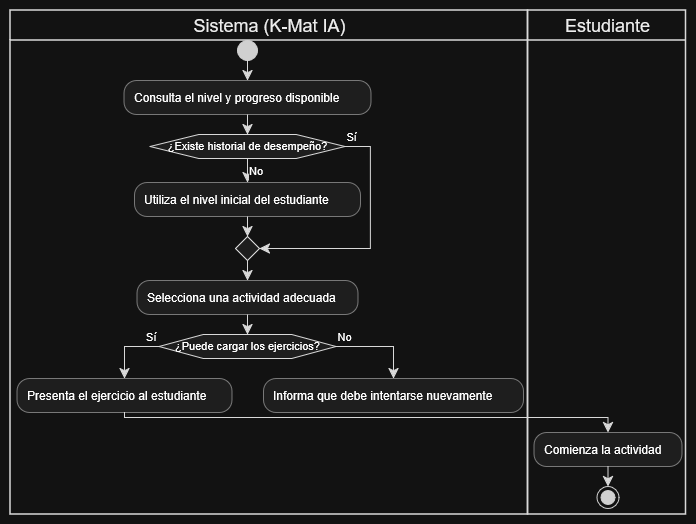

The diagram above was exported from draw.io. Its source (the exported page's mxGraphModel, read from the mxfile embedded in the PNG):
<mxGraphModel dx="1269" dy="506" grid="1" gridSize="10" guides="1" tooltips="1" connect="1" arrows="1" fold="1" page="1" pageScale="1" pageWidth="827" pageHeight="1169" math="0" shadow="0">
  <root>
    <mxCell id="0" />
    <mxCell id="1" parent="0" />
    <UserObject label="" plantUmlData="{&#10;  &quot;data&quot;: &quot;@startuml\n|Sistema (K-Mat IA)|\nstart\n:Consulta el nivel y progreso disponible;\nif (¿Existe historial de desempeño?) then (No)\n  :Utiliza el nivel inicial del estudiante;\nelse (Sí)\nendif\n:Selecciona una actividad adecuada;\nif (¿Puede cargar los ejercicios?) then (Sí)\n  :Presenta el ejercicio al estudiante;\n  |Estudiante|\n  :Comienza la actividad;\n  stop\nelse (No)\n  |Sistema (K-Mat IA)|\n  :Informa que debe intentarse nuevamente;\n  detach\nendif\n@enduml&quot;,&#10;  &quot;config&quot;: null&#10;}" id="rxtPXEcfoFJLYGeZzBoL-1">
      <mxCell connectable="0" parent="1" style="group;transparentBounds=1;editIcon=1;lockedGroup=0;groupPadding=10;" vertex="1">
        <mxGeometry as="geometry" />
      </mxCell>
    </UserObject>
    <UserObject label="Sistema (K-Mat IA)" plantUmlId="lane_33" plantUmlBaseStyle="swimlane;collapsible=0;startSize=30;fillColor=none;swimlaneFillColor=none;strokeColor=#181818;strokeWidth=1.5;fontColor=#000000;fontSize=18;fontStyle=0;html=1;" plantUmlBaseValue="Sistema (K-Mat IA)" id="rxtPXEcfoFJLYGeZzBoL-2">
      <mxCell parent="rxtPXEcfoFJLYGeZzBoL-1" style="swimlane;collapsible=0;startSize=30;fillColor=none;swimlaneFillColor=none;strokeColor=#181818;strokeWidth=1.5;fontColor=#000000;fontSize=18;fontStyle=0;html=1;" vertex="1">
        <mxGeometry height="504" width="517.5" x="30" y="30" as="geometry" />
      </mxCell>
    </UserObject>
    <UserObject label="Estudiante" plantUmlId="lane_34" plantUmlBaseStyle="swimlane;collapsible=0;startSize=30;fillColor=none;swimlaneFillColor=none;strokeColor=#181818;strokeWidth=1.5;fontColor=#000000;fontSize=18;fontStyle=0;html=1;" plantUmlBaseValue="Estudiante" id="rxtPXEcfoFJLYGeZzBoL-3">
      <mxCell parent="rxtPXEcfoFJLYGeZzBoL-1" style="swimlane;collapsible=0;startSize=30;fillColor=none;swimlaneFillColor=none;strokeColor=#181818;strokeWidth=1.5;fontColor=#000000;fontSize=18;fontStyle=0;html=1;" vertex="1">
        <mxGeometry height="504" width="158" x="547.5" y="30" as="geometry" />
      </mxCell>
    </UserObject>
    <UserObject label="" plantUmlId="start_0" plantUmlBaseStyle="ellipse;fillColor=#222222;strokeColor=#222222;" plantUmlBaseValue="" id="rxtPXEcfoFJLYGeZzBoL-4">
      <mxCell parent="rxtPXEcfoFJLYGeZzBoL-1" style="ellipse;fillColor=#222222;strokeColor=#222222;" vertex="1">
        <mxGeometry height="20" width="20" x="257" y="60" as="geometry" />
      </mxCell>
    </UserObject>
    <UserObject label="" plantUmlId="e_1" plantUmlBaseStyle="endArrow=classic;endSize=8;strokeColor=#181818;curved=0;rounded=0;fontSize=11;sourcePerimeterSpacing=0;targetPerimeterSpacing=0;" plantUmlBaseValue="" id="rxtPXEcfoFJLYGeZzBoL-5">
      <mxCell edge="1" parent="rxtPXEcfoFJLYGeZzBoL-1" source="rxtPXEcfoFJLYGeZzBoL-4" style="endArrow=classic;endSize=8;strokeColor=#181818;curved=0;rounded=0;fontSize=11;sourcePerimeterSpacing=0;targetPerimeterSpacing=0;" target="rxtPXEcfoFJLYGeZzBoL-6">
        <mxGeometry relative="1" as="geometry">
          <mxPoint x="267" y="80" as="sourcePoint" />
          <mxPoint x="267" y="100" as="targetPoint" />
        </mxGeometry>
      </mxCell>
    </UserObject>
    <UserObject label="Consulta el nivel y progreso disponible" plantUmlId="action_2" plantUmlBaseStyle="rounded=1;absoluteArcSize=1;arcSize=25;fillColor=#F1F1F1;strokeColor=#181818;strokeWidth=0.5;whiteSpace=wrap;fontSize=12;align=left;spacingLeft=8;" plantUmlBaseValue="Consulta el nivel y progreso disponible" id="rxtPXEcfoFJLYGeZzBoL-6">
      <mxCell parent="rxtPXEcfoFJLYGeZzBoL-1" style="rounded=1;absoluteArcSize=1;arcSize=25;fillColor=#F1F1F1;strokeColor=#181818;strokeWidth=0.5;whiteSpace=wrap;fontSize=12;align=left;spacingLeft=8;" vertex="1">
        <mxGeometry height="34" width="247" x="143.5" y="100" as="geometry" />
      </mxCell>
    </UserObject>
    <UserObject label="" plantUmlId="e_3" plantUmlBaseStyle="endArrow=classic;endSize=8;strokeColor=#181818;entryX=0.5;entryY=0;entryDx=0;entryDy=0;curved=0;rounded=0;fontSize=11;sourcePerimeterSpacing=0;targetPerimeterSpacing=0;" plantUmlBaseValue="" id="rxtPXEcfoFJLYGeZzBoL-7">
      <mxCell edge="1" parent="rxtPXEcfoFJLYGeZzBoL-1" source="rxtPXEcfoFJLYGeZzBoL-6" style="endArrow=classic;endSize=8;strokeColor=#181818;entryX=0.5;entryY=0;entryDx=0;entryDy=0;curved=0;rounded=0;fontSize=11;sourcePerimeterSpacing=0;targetPerimeterSpacing=0;" target="rxtPXEcfoFJLYGeZzBoL-8">
        <mxGeometry relative="1" as="geometry">
          <mxPoint x="267" y="134" as="sourcePoint" />
          <mxPoint x="267" y="154" as="targetPoint" />
        </mxGeometry>
      </mxCell>
    </UserObject>
    <UserObject label="¿Existe historial de desempeño?" plantUmlId="diamond_5" plantUmlBaseStyle="shape=hexagon;perimeter=hexagonPerimeter2;fillColor=#F1F1F1;strokeColor=#181818;whiteSpace=wrap;fontSize=11;" plantUmlBaseValue="¿Existe historial de desempeño?" id="rxtPXEcfoFJLYGeZzBoL-8">
      <mxCell parent="rxtPXEcfoFJLYGeZzBoL-1" style="shape=hexagon;perimeter=hexagonPerimeter2;fillColor=#F1F1F1;strokeColor=#181818;whiteSpace=wrap;fontSize=11;" vertex="1">
        <mxGeometry height="24" width="195" x="169.5" y="154" as="geometry" />
      </mxCell>
    </UserObject>
    <UserObject label="No" plantUmlId="e_6" plantUmlBaseStyle="endArrow=classic;endSize=8;strokeColor=#181818;fontSize=11;labelPosition=right;align=left;verticalAlign=top;exitX=0.5;exitY=1;exitDx=0;exitDy=0;curved=0;rounded=0;sourcePerimeterSpacing=0;targetPerimeterSpacing=0;" plantUmlBaseValue="No" id="rxtPXEcfoFJLYGeZzBoL-9">
      <mxCell edge="1" parent="rxtPXEcfoFJLYGeZzBoL-1" source="rxtPXEcfoFJLYGeZzBoL-8" style="endArrow=classic;endSize=8;strokeColor=#181818;fontSize=11;labelPosition=right;align=left;verticalAlign=top;exitX=0.5;exitY=1;exitDx=0;exitDy=0;curved=0;rounded=0;sourcePerimeterSpacing=0;targetPerimeterSpacing=0;" target="rxtPXEcfoFJLYGeZzBoL-10">
        <mxGeometry relative="1" x="-1" as="geometry">
          <mxPoint x="267" y="178" as="sourcePoint" />
          <mxPoint x="267" y="202" as="targetPoint" />
        </mxGeometry>
      </mxCell>
    </UserObject>
    <UserObject label="Utiliza el nivel inicial del estudiante" plantUmlId="action_7" plantUmlBaseStyle="rounded=1;absoluteArcSize=1;arcSize=25;fillColor=#F1F1F1;strokeColor=#181818;strokeWidth=0.5;whiteSpace=wrap;fontSize=12;align=left;spacingLeft=8;" plantUmlBaseValue="Utiliza el nivel inicial del estudiante" id="rxtPXEcfoFJLYGeZzBoL-10">
      <mxCell parent="rxtPXEcfoFJLYGeZzBoL-1" style="rounded=1;absoluteArcSize=1;arcSize=25;fillColor=#F1F1F1;strokeColor=#181818;strokeWidth=0.5;whiteSpace=wrap;fontSize=12;align=left;spacingLeft=8;" vertex="1">
        <mxGeometry height="34" width="226" x="154" y="202" as="geometry" />
      </mxCell>
    </UserObject>
    <UserObject label="Sí" plantUmlId="e_8" plantUmlBaseStyle="endArrow=classic;endSize=8;strokeColor=#181818;fontSize=11;verticalAlign=bottom;labelPosition=right;align=left;exitX=1;exitY=0.5;exitDx=0;exitDy=0;entryX=1;entryY=0.5;entryDx=0;entryDy=0;curved=0;rounded=0;sourcePerimeterSpacing=0;targetPerimeterSpacing=0;" plantUmlBaseValue="Sí" id="rxtPXEcfoFJLYGeZzBoL-11">
      <mxCell edge="1" parent="rxtPXEcfoFJLYGeZzBoL-1" source="rxtPXEcfoFJLYGeZzBoL-8" style="endArrow=classic;endSize=8;strokeColor=#181818;fontSize=11;verticalAlign=bottom;labelPosition=right;align=left;exitX=1;exitY=0.5;exitDx=0;exitDy=0;entryX=1;entryY=0.5;entryDx=0;entryDy=0;curved=0;rounded=0;sourcePerimeterSpacing=0;targetPerimeterSpacing=0;" target="rxtPXEcfoFJLYGeZzBoL-12">
        <mxGeometry relative="1" x="-1" as="geometry">
          <Array as="points">
            <mxPoint x="390" y="166" />
            <mxPoint x="390" y="268" />
          </Array>
          <mxPoint x="364.5" y="166" as="sourcePoint" />
          <mxPoint x="279" y="268" as="targetPoint" />
        </mxGeometry>
      </mxCell>
    </UserObject>
    <UserObject label="" plantUmlId="merge_9" plantUmlBaseStyle="rhombus;fillColor=#F1F1F1;strokeColor=#181818;" plantUmlBaseValue="" id="rxtPXEcfoFJLYGeZzBoL-12">
      <mxCell parent="rxtPXEcfoFJLYGeZzBoL-1" style="rhombus;fillColor=#F1F1F1;strokeColor=#181818;" vertex="1">
        <mxGeometry height="24" width="24" x="255" y="256" as="geometry" />
      </mxCell>
    </UserObject>
    <UserObject label="" plantUmlId="e_10" plantUmlBaseStyle="endArrow=classic;endSize=8;strokeColor=#181818;entryX=0.5;entryY=0;entryDx=0;entryDy=0;curved=0;rounded=0;fontSize=11;sourcePerimeterSpacing=0;targetPerimeterSpacing=0;" plantUmlBaseValue="" id="rxtPXEcfoFJLYGeZzBoL-13">
      <mxCell edge="1" parent="rxtPXEcfoFJLYGeZzBoL-1" source="rxtPXEcfoFJLYGeZzBoL-10" style="endArrow=classic;endSize=8;strokeColor=#181818;entryX=0.5;entryY=0;entryDx=0;entryDy=0;curved=0;rounded=0;fontSize=11;sourcePerimeterSpacing=0;targetPerimeterSpacing=0;" target="rxtPXEcfoFJLYGeZzBoL-12">
        <mxGeometry relative="1" as="geometry">
          <mxPoint x="267" y="236" as="sourcePoint" />
          <mxPoint x="267" y="256" as="targetPoint" />
        </mxGeometry>
      </mxCell>
    </UserObject>
    <UserObject label="" plantUmlId="e_13" plantUmlBaseStyle="endArrow=classic;endSize=8;strokeColor=#181818;exitX=0.5;exitY=1;exitDx=0;exitDy=0;curved=0;rounded=0;fontSize=11;sourcePerimeterSpacing=0;targetPerimeterSpacing=0;" plantUmlBaseValue="" id="rxtPXEcfoFJLYGeZzBoL-14">
      <mxCell edge="1" parent="rxtPXEcfoFJLYGeZzBoL-1" source="rxtPXEcfoFJLYGeZzBoL-12" style="endArrow=classic;endSize=8;strokeColor=#181818;exitX=0.5;exitY=1;exitDx=0;exitDy=0;curved=0;rounded=0;fontSize=11;sourcePerimeterSpacing=0;targetPerimeterSpacing=0;" target="rxtPXEcfoFJLYGeZzBoL-15">
        <mxGeometry relative="1" as="geometry">
          <mxPoint x="267" y="280" as="sourcePoint" />
          <mxPoint x="267" y="300" as="targetPoint" />
        </mxGeometry>
      </mxCell>
    </UserObject>
    <UserObject label="Selecciona una actividad adecuada" plantUmlId="action_14" plantUmlBaseStyle="rounded=1;absoluteArcSize=1;arcSize=25;fillColor=#F1F1F1;strokeColor=#181818;strokeWidth=0.5;whiteSpace=wrap;fontSize=12;align=left;spacingLeft=8;" plantUmlBaseValue="Selecciona una actividad adecuada" id="rxtPXEcfoFJLYGeZzBoL-15">
      <mxCell parent="rxtPXEcfoFJLYGeZzBoL-1" style="rounded=1;absoluteArcSize=1;arcSize=25;fillColor=#F1F1F1;strokeColor=#181818;strokeWidth=0.5;whiteSpace=wrap;fontSize=12;align=left;spacingLeft=8;" vertex="1">
        <mxGeometry height="34" width="221" x="156.5" y="300" as="geometry" />
      </mxCell>
    </UserObject>
    <UserObject label="" plantUmlId="e_15" plantUmlBaseStyle="endArrow=classic;endSize=8;strokeColor=#181818;entryX=0.5;entryY=0;entryDx=0;entryDy=0;curved=0;rounded=0;fontSize=11;sourcePerimeterSpacing=0;targetPerimeterSpacing=0;" plantUmlBaseValue="" id="rxtPXEcfoFJLYGeZzBoL-16">
      <mxCell edge="1" parent="rxtPXEcfoFJLYGeZzBoL-1" source="rxtPXEcfoFJLYGeZzBoL-15" style="endArrow=classic;endSize=8;strokeColor=#181818;entryX=0.5;entryY=0;entryDx=0;entryDy=0;curved=0;rounded=0;fontSize=11;sourcePerimeterSpacing=0;targetPerimeterSpacing=0;" target="rxtPXEcfoFJLYGeZzBoL-17">
        <mxGeometry relative="1" as="geometry">
          <mxPoint x="267" y="334" as="sourcePoint" />
          <mxPoint x="267" y="354" as="targetPoint" />
        </mxGeometry>
      </mxCell>
    </UserObject>
    <UserObject label="¿Puede cargar los ejercicios?" plantUmlId="diamond_17" plantUmlBaseStyle="shape=hexagon;perimeter=hexagonPerimeter2;fillColor=#F1F1F1;strokeColor=#181818;whiteSpace=wrap;fontSize=11;" plantUmlBaseValue="¿Puede cargar los ejercicios?" id="rxtPXEcfoFJLYGeZzBoL-17">
      <mxCell parent="rxtPXEcfoFJLYGeZzBoL-1" style="shape=hexagon;perimeter=hexagonPerimeter2;fillColor=#F1F1F1;strokeColor=#181818;whiteSpace=wrap;fontSize=11;" vertex="1">
        <mxGeometry height="24" width="177" x="178.5" y="354" as="geometry" />
      </mxCell>
    </UserObject>
    <UserObject label="Sí" plantUmlId="e_18" plantUmlBaseStyle="endArrow=classic;endSize=8;strokeColor=#181818;fontSize=11;verticalAlign=bottom;labelPosition=left;align=right;exitX=0;exitY=0.5;exitDx=0;exitDy=0;curved=0;rounded=0;sourcePerimeterSpacing=0;targetPerimeterSpacing=0;" plantUmlBaseValue="Sí" id="rxtPXEcfoFJLYGeZzBoL-18">
      <mxCell edge="1" parent="rxtPXEcfoFJLYGeZzBoL-1" source="rxtPXEcfoFJLYGeZzBoL-17" style="endArrow=classic;endSize=8;strokeColor=#181818;fontSize=11;verticalAlign=bottom;labelPosition=left;align=right;exitX=0;exitY=0.5;exitDx=0;exitDy=0;curved=0;rounded=0;sourcePerimeterSpacing=0;targetPerimeterSpacing=0;" target="rxtPXEcfoFJLYGeZzBoL-19">
        <mxGeometry relative="1" x="-1" as="geometry">
          <Array as="points">
            <mxPoint x="144" y="366" />
          </Array>
          <mxPoint x="178.5" y="366" as="sourcePoint" />
          <mxPoint x="144" y="398" as="targetPoint" />
        </mxGeometry>
      </mxCell>
    </UserObject>
    <UserObject label="Presenta el ejercicio al estudiante" plantUmlId="action_20" plantUmlBaseStyle="rounded=1;absoluteArcSize=1;arcSize=25;fillColor=#F1F1F1;strokeColor=#181818;strokeWidth=0.5;whiteSpace=wrap;fontSize=12;align=left;spacingLeft=8;" plantUmlBaseValue="Presenta el ejercicio al estudiante" id="rxtPXEcfoFJLYGeZzBoL-19">
      <mxCell parent="rxtPXEcfoFJLYGeZzBoL-1" style="rounded=1;absoluteArcSize=1;arcSize=25;fillColor=#F1F1F1;strokeColor=#181818;strokeWidth=0.5;whiteSpace=wrap;fontSize=12;align=left;spacingLeft=8;" vertex="1">
        <mxGeometry height="34" width="215" x="36.5" y="398" as="geometry" />
      </mxCell>
    </UserObject>
    <UserObject label="Comienza la actividad" plantUmlId="action_22" plantUmlBaseStyle="rounded=1;absoluteArcSize=1;arcSize=25;fillColor=#F1F1F1;strokeColor=#181818;strokeWidth=0.5;whiteSpace=wrap;fontSize=12;align=left;spacingLeft=8;" plantUmlBaseValue="Comienza la actividad" id="rxtPXEcfoFJLYGeZzBoL-20">
      <mxCell parent="rxtPXEcfoFJLYGeZzBoL-1" style="rounded=1;absoluteArcSize=1;arcSize=25;fillColor=#F1F1F1;strokeColor=#181818;strokeWidth=0.5;whiteSpace=wrap;fontSize=12;align=left;spacingLeft=8;" vertex="1">
        <mxGeometry height="34" width="148" x="553.5" y="452" as="geometry" />
      </mxCell>
    </UserObject>
    <UserObject label="" plantUmlId="e_23" plantUmlBaseStyle="endArrow=classic;endSize=8;strokeColor=#181818;curved=0;rounded=0;fontSize=11;sourcePerimeterSpacing=0;targetPerimeterSpacing=0;" plantUmlBaseValue="" id="rxtPXEcfoFJLYGeZzBoL-21">
      <mxCell edge="1" parent="rxtPXEcfoFJLYGeZzBoL-1" source="rxtPXEcfoFJLYGeZzBoL-19" style="endArrow=classic;endSize=8;strokeColor=#181818;curved=0;rounded=0;fontSize=11;sourcePerimeterSpacing=0;targetPerimeterSpacing=0;" target="rxtPXEcfoFJLYGeZzBoL-20">
        <mxGeometry relative="1" as="geometry">
          <Array as="points">
            <mxPoint x="144" y="437" />
            <mxPoint x="627.5" y="437" />
          </Array>
          <mxPoint x="144" y="432" as="sourcePoint" />
          <mxPoint x="627.5" y="452" as="targetPoint" />
        </mxGeometry>
      </mxCell>
    </UserObject>
    <UserObject label="" plantUmlId="stop_26" plantUmlBaseStyle="ellipse;shape=endState;fillColor=#222222;strokeColor=#222222;" plantUmlBaseValue="" id="rxtPXEcfoFJLYGeZzBoL-22">
      <mxCell parent="rxtPXEcfoFJLYGeZzBoL-1" style="ellipse;shape=endState;fillColor=#222222;strokeColor=#222222;" vertex="1">
        <mxGeometry height="22" width="22" x="616.5" y="506" as="geometry" />
      </mxCell>
    </UserObject>
    <UserObject label="" plantUmlId="e_27" plantUmlBaseStyle="endArrow=classic;endSize=8;strokeColor=#181818;curved=0;rounded=0;fontSize=11;sourcePerimeterSpacing=0;targetPerimeterSpacing=0;" plantUmlBaseValue="" id="rxtPXEcfoFJLYGeZzBoL-23">
      <mxCell edge="1" parent="rxtPXEcfoFJLYGeZzBoL-1" source="rxtPXEcfoFJLYGeZzBoL-20" style="endArrow=classic;endSize=8;strokeColor=#181818;curved=0;rounded=0;fontSize=11;sourcePerimeterSpacing=0;targetPerimeterSpacing=0;" target="rxtPXEcfoFJLYGeZzBoL-22">
        <mxGeometry relative="1" as="geometry">
          <mxPoint x="627.5" y="486" as="sourcePoint" />
          <mxPoint x="627.5" y="506" as="targetPoint" />
        </mxGeometry>
      </mxCell>
    </UserObject>
    <UserObject label="No" plantUmlId="e_28" plantUmlBaseStyle="endArrow=classic;endSize=8;strokeColor=#181818;fontSize=11;verticalAlign=bottom;labelPosition=right;align=left;exitX=1;exitY=0.5;exitDx=0;exitDy=0;curved=0;rounded=0;sourcePerimeterSpacing=0;targetPerimeterSpacing=0;" plantUmlBaseValue="No" id="rxtPXEcfoFJLYGeZzBoL-24">
      <mxCell edge="1" parent="rxtPXEcfoFJLYGeZzBoL-1" source="rxtPXEcfoFJLYGeZzBoL-17" style="endArrow=classic;endSize=8;strokeColor=#181818;fontSize=11;verticalAlign=bottom;labelPosition=right;align=left;exitX=1;exitY=0.5;exitDx=0;exitDy=0;curved=0;rounded=0;sourcePerimeterSpacing=0;targetPerimeterSpacing=0;" target="rxtPXEcfoFJLYGeZzBoL-25">
        <mxGeometry relative="1" x="-1" as="geometry">
          <Array as="points">
            <mxPoint x="413" y="366" />
          </Array>
          <mxPoint x="355.5" y="366" as="sourcePoint" />
          <mxPoint x="413" y="398" as="targetPoint" />
        </mxGeometry>
      </mxCell>
    </UserObject>
    <UserObject label="Informa que debe intentarse nuevamente" plantUmlId="action_31" plantUmlBaseStyle="rounded=1;absoluteArcSize=1;arcSize=25;fillColor=#F1F1F1;strokeColor=#181818;strokeWidth=0.5;whiteSpace=wrap;fontSize=12;align=left;spacingLeft=8;" plantUmlBaseValue="Informa que debe intentarse nuevamente" id="rxtPXEcfoFJLYGeZzBoL-25">
      <mxCell parent="rxtPXEcfoFJLYGeZzBoL-1" style="rounded=1;absoluteArcSize=1;arcSize=25;fillColor=#F1F1F1;strokeColor=#181818;strokeWidth=0.5;whiteSpace=wrap;fontSize=12;align=left;spacingLeft=8;" vertex="1">
        <mxGeometry height="34" width="260" x="283" y="398" as="geometry" />
      </mxCell>
    </UserObject>
  </root>
</mxGraphModel>